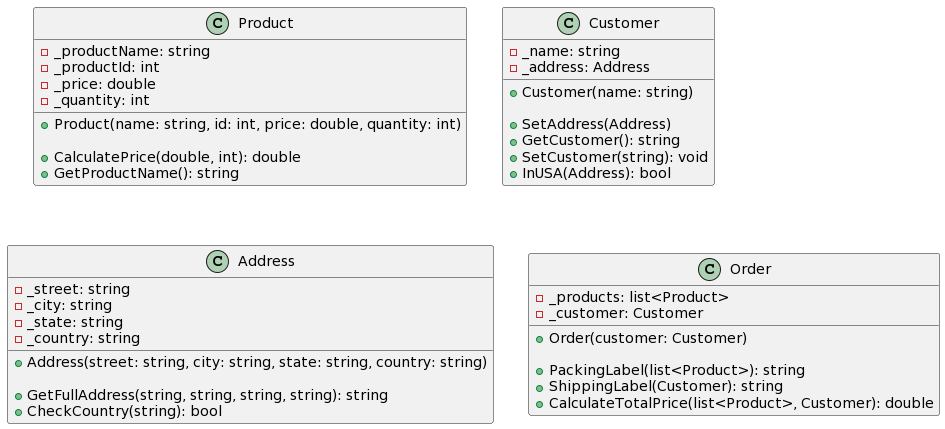

The diagram above was rendered by PlantUML. Its source (embedded in the PNG):
@startuml
class Product
{
- _productName: string
- _productId: int
- _price: double
- _quantity: int

+ Product(name: string, id: int, price: double, quantity: int)

+ CalculatePrice(double, int): double
+ GetProductName(): string
}

class Customer
{
- _name: string
- _address: Address

+ Customer(name: string)

+ SetAddress(Address)
+ GetCustomer(): string
+ SetCustomer(string): void
+ InUSA(Address): bool
}

class Address
{
- _street: string
- _city: string
- _state: string
- _country: string

+ Address(street: string, city: string, state: string, country: string)

+ GetFullAddress(string, string, string, string): string
+ CheckCountry(string): bool

}

class Order
{
- _products: list<Product>
- _customer: Customer

+ Order(customer: Customer)

+ PackingLabel(list<Product>): string
+ ShippingLabel(Customer): string
+ CalculateTotalPrice(list<Product>, Customer): double
}
@enduml